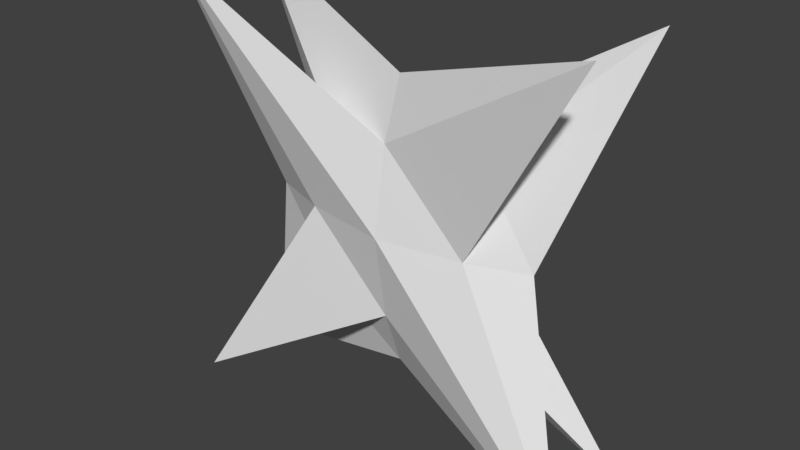 # Source: Enemy_A.blend  (saved by Blender 2.79.7; exported with 4.5.12 LTS)
import bpy
from mathutils import Matrix  # noqa: F401  (used for matrix-valued properties, if any)

bpy.ops.wm.read_factory_settings(use_empty=True)
scene = bpy.context.scene
scene.name = 'Scene'

# ---- collections
col_collection_1 = bpy.data.collections.new('Collection 1'); scene.collection.children.link(col_collection_1)

# ---- materials (node trees are filled in below, after node groups)
mat_material = bpy.data.materials.new('Material')
mat_material.alpha_threshold = 0.0
mat_material.use_transparent_shadow = False
mat_material.roughness = 0.5
mat_material.line_color = (0.0, 0.0, 0.0, 1.0)

# ---- material node trees

# ---- world
world_world = bpy.data.worlds.new('World'); scene.world = world_world
world_world.color = (0.05088, 0.05088, 0.05088)
world_world.use_sun_shadow = False
world_world.sun_shadow_jitter_overblur = 0.0

# ---- meshes
me_cube = bpy.data.meshes.new('Cube')
me_cube.from_pydata([(1.49, 0.359, -1.49), (1.49, -0.359, -1.49), (-1.49, -0.359, -1.49), (-1.49, 0.359, -1.49), (1.49, 0.359, 1.49), (1.49, -0.359, 1.49), (-1.49, -0.359, 1.49), (-1.49, 0.359, 1.49), (0.5967, -3.012e-08, -0.5967), (8.866e-08, 0.1438, -0.5967), (0.5967, 0.1438, 0.0), (-1.803e-08, -0.1438, -0.5967), (0.5967, -0.1438, 0.0), (-0.5967, 2.129e-08, -0.5967), (-0.5967, -0.1438, 0.0), (-0.5967, 0.1438, 0.0), (0.5967, -9.867e-08, 0.5967), (1.242e-07, 0.1438, 0.5967), (-3.381e-07, -0.1438, 0.5967), (-0.5967, 4.15e-09, 0.5967), (2.384e-07, 0.2409, 0.0), (-1.0, 3.83e-08, 0.0), (-2.98e-07, -0.2409, 0.0), (1.0, -9.095e-08, 0.0), (-1.49e-07, -6.222e-08, 1.0), (5.96e-08, 9.58e-09, -1.0)], [], [(25, 11, 2, 13), (24, 19, 6, 18), (23, 16, 5, 12), (22, 18, 6, 14), (21, 19, 7, 15), (20, 9, 3, 15), (17, 20, 15, 7), (4, 10, 20, 17), (10, 0, 9, 20), (13, 21, 15, 3), (2, 14, 21, 13), (14, 6, 19, 21), (11, 22, 14, 2), (1, 12, 22, 11), (12, 5, 18, 22), (8, 23, 12, 1), (0, 10, 23, 8), (10, 4, 16, 23), (16, 24, 18, 5), (4, 17, 24, 16), (17, 7, 19, 24), (9, 25, 13, 3), (0, 8, 25, 9), (8, 1, 11, 25)])
me_cube.materials.append(mat_material)
me_cube.use_remesh_preserve_volume = False
me_cube.use_remesh_preserve_attributes = False
me_cube.use_mirror_vertex_groups = False
me_cube.update()

# ---- objects
ob_enemy_a = bpy.data.objects.new('Enemy A', me_cube)

# ---- transforms, parenting, visibility, modifiers, constraints
ob_enemy_a.location = (0.0, 0.0, 0.0)
ob_enemy_a.lock_rotations_4d = False
ob_enemy_a.empty_display_type = 'ARROWS'
ob_enemy_a.lineart.crease_threshold = 0.0

# ---- collection membership
col_collection_1.objects.link(ob_enemy_a)

# ---- scene / render settings (as saved in the file)
scene.frame_start = 1; scene.frame_end = 250; scene.frame_set(1)
scene.render.engine = 'BLENDER_EEVEE_NEXT'
scene.render.resolution_percentage = 50
scene.render.dither_intensity = 0.0
scene.cycles.use_denoising = False
scene.cycles.samples = 128
scene.cycles.sampling_pattern = 'TABULATED_SOBOL'
scene.cycles.use_adaptive_sampling = False
scene.cycles.use_light_tree = False
scene.view_settings.view_transform = 'Standard'
bpy.context.view_layer.update()

# ---- added for rendering (the .blend has no active camera and no usable light): camera, sun
cam_auto = bpy.data.cameras.new('AutoCamera')
cam_auto.lens = 50.0
cam_auto.sensor_width = 36.0
cam_auto.clip_end = 1000.0
ob_auto_camera = bpy.data.objects.new('AutoCamera', cam_auto)
scene.collection.objects.link(ob_auto_camera)
ob_auto_camera.location = (3.95541, -4.74649, 3.16432)
ob_auto_camera.rotation_euler = (1.09748, -7.21219e-08, 0.694738)
scene.camera = ob_auto_camera
light_auto_sun = bpy.data.lights.new('AutoSun', 'SUN')
light_auto_sun.energy = 3.0
light_auto_sun.angle = 0.0523599
ob_auto_sun = bpy.data.objects.new('AutoSun', light_auto_sun)
scene.collection.objects.link(ob_auto_sun)
ob_auto_sun.rotation_euler = (0.872665, 0.174533, 0.523599)
bpy.context.view_layer.update()
